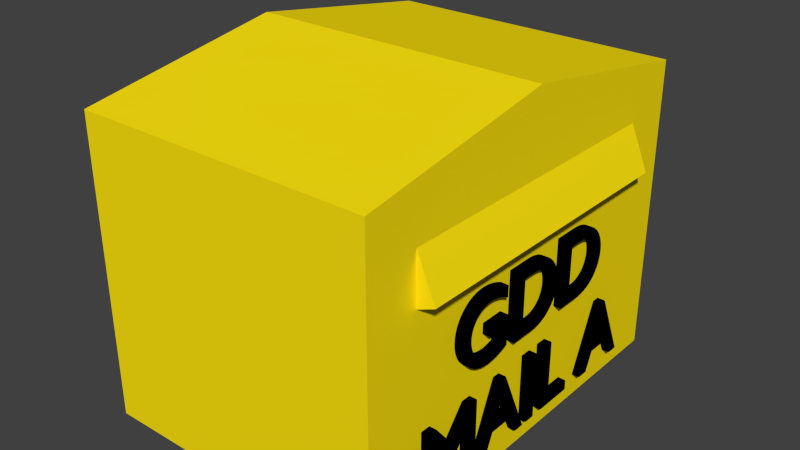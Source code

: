 # Source: gdd_mailbox_A.blend  (saved by Blender 2.76.0; exported with 4.5.12 LTS)
import bpy
from mathutils import Matrix  # noqa: F401  (used for matrix-valued properties, if any)

bpy.ops.wm.read_factory_settings(use_empty=True)
scene = bpy.context.scene
scene.name = 'Scene'

# ---- collections
col_collection_1 = bpy.data.collections.new('Collection 1'); scene.collection.children.link(col_collection_1)

# ---- materials (node trees are filled in below, after node groups)
mat_black = bpy.data.materials.new('black')
mat_black.alpha_threshold = 0.0
mat_black.use_transparent_shadow = False
mat_black.diffuse_color = (0.0, 0.0, 0.0, 1.0)
mat_black.roughness = 0.5
mat_yellow_mailbox = bpy.data.materials.new('yellow_mailbox')
mat_yellow_mailbox.alpha_threshold = 0.0
mat_yellow_mailbox.use_transparent_shadow = False
mat_yellow_mailbox.diffuse_color = (1.0, 0.7835, 0.005182, 1.0)
mat_yellow_mailbox.specular_color = (40.4, 40.46, 16.0)
mat_yellow_mailbox.roughness = 0.5
mat_yellow_mailbox.line_color = (0.0, 0.0, 0.0, 1.0)

# ---- material node trees

# ---- world
world_world = bpy.data.worlds.new('World'); scene.world = world_world
world_world.color = (0.05088, 0.05088, 0.05088)
world_world.use_sun_shadow = False
world_world.sun_shadow_jitter_overblur = 0.0
world_world.cycles.sampling_method = 'MANUAL'
world_world.cycles.sample_map_resolution = 256

# ---- meshes
me_cube = bpy.data.meshes.new('Cube')
me_cube.from_pydata([(0.9324, -0.7365, 0.3328), (0.8011, -0.7365, 0.6544), (0.9324, 0.7481, 0.3328), (0.8011, 0.7481, 0.6544), (1.118, -0.7365, 0.4084), (0.9863, -0.7365, 0.73), (1.118, 0.7481, 0.4084), (0.9863, 0.7481, 0.73), (1.0, 1.0, -1.0), (1.0, -1.0, -1.0), (-1.0, -1.0, -1.0), (-1.0, 1.0, -1.0), (1.0, 1.0, 1.0), (1.0, -1.0, 1.0), (-1.0, -1.0, 1.0), (-1.0, 1.0, 1.0), (1.0, -5.212e-05, -1.0), (-1.0, -5.176e-05, -1.0), (1.0, -5.259e-05, 1.225), (-1.0, -5.188e-05, 1.225)], [], [(1, 3, 2, 0), (3, 7, 6, 2), (7, 5, 4, 6), (5, 1, 0, 4), (0, 2, 6, 4), (5, 7, 3, 1), (16, 9, 10, 17), (18, 19, 14, 13), (16, 18, 13, 9), (9, 13, 14, 10), (17, 19, 15, 11), (12, 8, 11, 15), (10, 14, 19, 17), (8, 12, 18, 16), (12, 15, 19, 18), (8, 16, 17, 11)])
me_cube.materials.append(mat_yellow_mailbox)
me_cube.use_remesh_preserve_volume = False
me_cube.use_remesh_preserve_attributes = False
me_cube.use_mirror_vertex_groups = False
me_cube.update()

# ---- curves / text
txt_mail_a = bpy.data.curves.new('mail A', 'FONT')
txt_mail_a.dimensions = '2D'
txt_mail_a.body = 'GDD\nMAIL A'
txt_mail_a.materials.append(mat_black)
txt_mail_a.use_path_clamp = True
txt_mail_a.bevel_resolution = 10
txt_mail_a.extrude = 0.1
txt_mail_a.bevel_depth = 0.01
txt_mail_a.align_x = 'CENTER'

# ---- objects
ob_text = bpy.data.objects.new('Text', txt_mail_a)
ob_cube = bpy.data.objects.new('Cube', me_cube)

# ---- transforms, parenting, visibility, modifiers, constraints
ob_text.location = (1.843, 1.291, 0.7537)
ob_text.rotation_euler = (1.571, 0.0, 1.571)
ob_text.scale = (0.6, 0.6, 1.0)
ob_text.lineart.crease_threshold = 0.0
ob_cube.location = (0.95, 1.3, 0.95)
ob_cube.scale = (0.95, 1.3, 0.95)
ob_cube.lock_rotations_4d = False
ob_cube.empty_display_type = 'ARROWS'
ob_cube.lineart.crease_threshold = 0.0

# ---- collection membership
col_collection_1.objects.link(ob_text)
col_collection_1.objects.link(ob_cube)

# ---- scene / render settings (as saved in the file)
scene.frame_start = 1; scene.frame_end = 250; scene.frame_set(1)
scene.render.engine = 'BLENDER_EEVEE_NEXT'
scene.render.resolution_percentage = 50
scene.render.dither_intensity = 0.0
scene.cycles.use_denoising = False
scene.cycles.samples = 10
scene.cycles.sampling_pattern = 'TABULATED_SOBOL'
scene.cycles.light_sampling_threshold = 0.0
scene.cycles.use_adaptive_sampling = False
scene.cycles.use_light_tree = False
scene.cycles.blur_glossy = 0.0
scene.cycles.pixel_filter_type = 'GAUSSIAN'
scene.cycles.sample_clamp_indirect = 0.0
scene.view_settings.view_transform = 'Standard'
bpy.context.view_layer.update()

# ---- added for rendering (the .blend has no active camera and no usable light): camera, sun
cam_auto = bpy.data.cameras.new('AutoCamera')
cam_auto.lens = 50.0
cam_auto.sensor_width = 36.0
cam_auto.clip_end = 1000.0
ob_auto_camera = bpy.data.objects.new('AutoCamera', cam_auto)
scene.collection.objects.link(ob_auto_camera)
ob_auto_camera.location = (4.6218, -3.03914, 3.94953)
ob_auto_camera.rotation_euler = (1.09748, -7.21219e-08, 0.694738)
scene.camera = ob_auto_camera
light_auto_sun = bpy.data.lights.new('AutoSun', 'SUN')
light_auto_sun.energy = 3.0
light_auto_sun.angle = 0.0523599
ob_auto_sun = bpy.data.objects.new('AutoSun', light_auto_sun)
scene.collection.objects.link(ob_auto_sun)
ob_auto_sun.rotation_euler = (0.872665, 0.174533, 0.523599)
bpy.context.view_layer.update()
